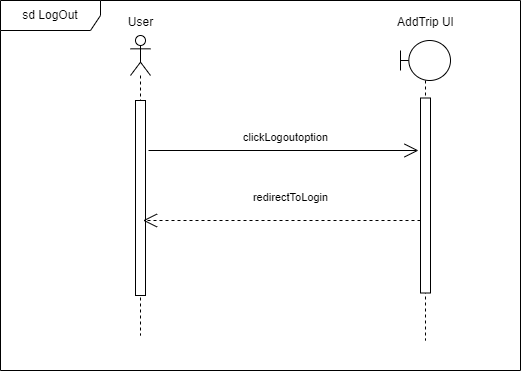

The diagram above was exported from draw.io. Its source (the exported page's mxGraphModel, read from the mxfile embedded in the PNG):
<mxGraphModel dx="886" dy="737" grid="1" gridSize="10" guides="1" tooltips="1" connect="1" arrows="1" fold="1" page="1" pageScale="1" pageWidth="850" pageHeight="1100" math="0" shadow="0">
  <root>
    <mxCell id="0" />
    <mxCell id="1" parent="0" />
    <mxCell id="opBQjnsKqbMJR1u2eAwP-1" value="sd LogOut" style="shape=umlFrame;whiteSpace=wrap;html=1;pointerEvents=0;width=100;height=30;" parent="1" vertex="1">
      <mxGeometry x="40" y="40" width="520" height="370" as="geometry" />
    </mxCell>
    <mxCell id="opBQjnsKqbMJR1u2eAwP-2" value="" style="shape=umlLifeline;perimeter=lifelinePerimeter;whiteSpace=wrap;html=1;container=1;dropTarget=0;collapsible=0;recursiveResize=0;outlineConnect=0;portConstraint=eastwest;newEdgeStyle={&quot;curved&quot;:0,&quot;rounded&quot;:0};participant=umlActor;" parent="1" vertex="1">
      <mxGeometry x="170" y="75" width="20" height="300" as="geometry" />
    </mxCell>
    <mxCell id="opBQjnsKqbMJR1u2eAwP-10" value="" style="html=1;points=[[0,0,0,0,5],[0,1,0,0,-5],[1,0,0,0,5],[1,1,0,0,-5]];perimeter=orthogonalPerimeter;outlineConnect=0;targetShapes=umlLifeline;portConstraint=eastwest;newEdgeStyle={&quot;curved&quot;:0,&quot;rounded&quot;:0};" parent="opBQjnsKqbMJR1u2eAwP-2" vertex="1">
      <mxGeometry x="5" y="65" width="10" height="195" as="geometry" />
    </mxCell>
    <mxCell id="opBQjnsKqbMJR1u2eAwP-3" value="&lt;font style=&quot;font-size: 12px;&quot;&gt;User&lt;/font&gt;" style="text;html=1;align=center;verticalAlign=middle;resizable=0;points=[];autosize=1;strokeColor=none;fillColor=none;fontSize=16;" parent="1" vertex="1">
      <mxGeometry x="155" y="45" width="50" height="30" as="geometry" />
    </mxCell>
    <mxCell id="opBQjnsKqbMJR1u2eAwP-4" value="" style="shape=umlLifeline;perimeter=lifelinePerimeter;whiteSpace=wrap;html=1;container=1;dropTarget=0;collapsible=0;recursiveResize=0;outlineConnect=0;portConstraint=eastwest;newEdgeStyle={&quot;curved&quot;:0,&quot;rounded&quot;:0};participant=umlBoundary;" parent="1" vertex="1">
      <mxGeometry x="440" y="80" width="50" height="300" as="geometry" />
    </mxCell>
    <mxCell id="opBQjnsKqbMJR1u2eAwP-11" value="" style="html=1;points=[[0,0,0,0,5],[0,1,0,0,-5],[1,0,0,0,5],[1,1,0,0,-5]];perimeter=orthogonalPerimeter;outlineConnect=0;targetShapes=umlLifeline;portConstraint=eastwest;newEdgeStyle={&quot;curved&quot;:0,&quot;rounded&quot;:0};" parent="opBQjnsKqbMJR1u2eAwP-4" vertex="1">
      <mxGeometry x="20" y="57.5" width="10" height="195" as="geometry" />
    </mxCell>
    <mxCell id="opBQjnsKqbMJR1u2eAwP-5" value="&lt;span style=&quot;font-size: 12px;&quot;&gt;AddTrip UI&lt;/span&gt;" style="text;html=1;align=center;verticalAlign=middle;resizable=0;points=[];autosize=1;strokeColor=none;fillColor=none;fontSize=16;" parent="1" vertex="1">
      <mxGeometry x="425" y="45" width="80" height="30" as="geometry" />
    </mxCell>
    <mxCell id="opBQjnsKqbMJR1u2eAwP-6" value="" style="endArrow=open;endFill=1;endSize=12;html=1;rounded=0;fontSize=12;" parent="1" edge="1">
      <mxGeometry width="160" relative="1" as="geometry">
        <mxPoint x="188" y="190" as="sourcePoint" />
        <mxPoint x="458" y="190" as="targetPoint" />
      </mxGeometry>
    </mxCell>
    <mxCell id="opBQjnsKqbMJR1u2eAwP-7" value="&lt;font style=&quot;font-size: 11px;&quot;&gt;clickLogoutoption&lt;/font&gt;" style="text;html=1;align=center;verticalAlign=middle;resizable=0;points=[];autosize=1;strokeColor=none;fillColor=none;fontSize=16;" parent="1" vertex="1">
      <mxGeometry x="270" y="160" width="110" height="30" as="geometry" />
    </mxCell>
    <mxCell id="opBQjnsKqbMJR1u2eAwP-8" value="" style="endArrow=open;endSize=12;dashed=1;html=1;rounded=0;fontSize=12;" parent="1" source="opBQjnsKqbMJR1u2eAwP-11" edge="1">
      <mxGeometry width="160" relative="1" as="geometry">
        <mxPoint x="450" y="260" as="sourcePoint" />
        <mxPoint x="182.5" y="260" as="targetPoint" />
      </mxGeometry>
    </mxCell>
    <mxCell id="opBQjnsKqbMJR1u2eAwP-9" value="&lt;font style=&quot;font-size: 11px;&quot;&gt;redirectToLogin&lt;/font&gt;" style="text;html=1;align=center;verticalAlign=middle;resizable=0;points=[];autosize=1;strokeColor=none;fillColor=none;fontSize=16;" parent="1" vertex="1">
      <mxGeometry x="280" y="220" width="100" height="30" as="geometry" />
    </mxCell>
  </root>
</mxGraphModel>